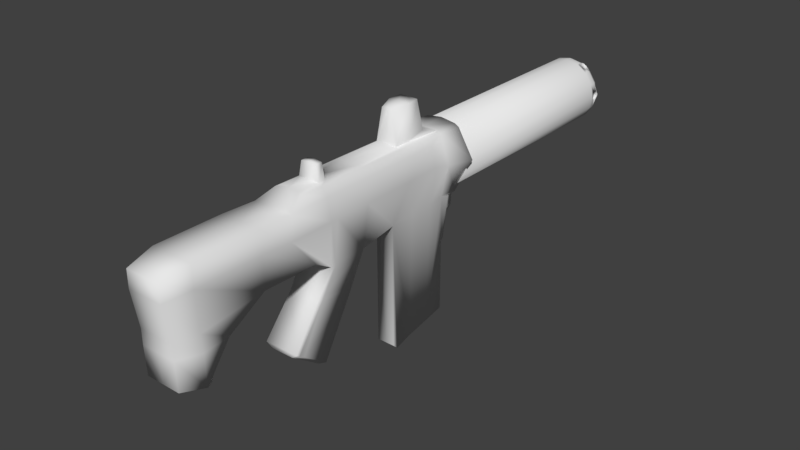 # Source: fps-machinegun-2.blend  (saved by Blender 2.79.0; exported with 4.5.12 LTS)
import bpy
from mathutils import Matrix  # noqa: F401  (used for matrix-valued properties, if any)

bpy.ops.wm.read_factory_settings(use_empty=True)
scene = bpy.context.scene
scene.name = 'Scene'

# ---- collections
col_collection_1 = bpy.data.collections.new('Collection 1'); scene.collection.children.link(col_collection_1)

# ---- world
world_world = bpy.data.worlds.new('World'); scene.world = world_world
world_world.color = (0.05088, 0.05088, 0.05088)
world_world.use_sun_shadow = False
world_world.sun_shadow_jitter_overblur = 0.0
world_world.cycles.sampling_method = 'MANUAL'

# ---- meshes
me_cylinder = bpy.data.meshes.new('Cylinder')
me_cylinder.from_pydata([(6.363e-08, 0.8071, 1.959), (0.2727, 0.7528, 1.959), (0.5039, 0.5983, 1.959), (0.6583, 0.3672, 1.959), (0.7126, 0.09448, 1.959), (0.6583, -0.1782, 1.959), (0.5039, -0.4094, 1.959), (0.2727, -0.5638, 1.959), (1.712e-07, -0.6181, 1.959), (-0.2727, -0.5638, 1.959), (-0.5039, -0.4094, 1.959), (-0.6583, -0.1782, 1.959), (-0.7126, 0.09448, 1.959), (-0.6583, 0.3672, 1.959), (-0.5039, 0.5983, 1.959), (-0.2727, 0.7528, 1.959), (6.363e-08, 1.028, 1.749), (6.363e-08, 1.028, 3.616), (0.3573, 0.9571, 1.749), (0.3573, 0.9571, 3.616), (0.6602, 0.7547, 1.749), (0.6602, 0.7547, 3.616), (0.8626, 0.4518, 1.749), (0.8626, 0.4518, 3.616), (0.9337, 0.09448, 1.749), (0.9337, 0.09448, 3.616), (0.8626, -0.2628, 1.749), (0.8626, -0.2628, 3.616), (0.6602, -0.5658, 1.749), (0.6602, -0.5658, 3.616), (0.3573, -0.7682, 1.749), (0.3573, -0.7682, 3.616), (2.046e-07, -0.8392, 1.749), (2.046e-07, -0.8392, 3.616), (-0.3573, -0.7682, 1.749), (-0.3573, -0.7682, 3.616), (-0.6602, -0.5658, 1.749), (-0.6602, -0.5658, 3.616), (-0.8626, -0.2628, 1.749), (-0.8626, -0.2628, 3.616), (-0.9337, 0.09448, 1.749), (-0.9337, 0.09448, 3.616), (-0.8626, 0.4518, 1.749), (-0.8626, 0.4518, 3.616), (-0.6602, 0.7547, 1.749), (-0.6602, 0.7547, 3.616), (-0.3573, 0.9571, 1.749), (-0.3573, 0.9571, 3.616), (1.712e-07, -0.6181, 1.749), (-0.2727, 0.7528, 1.749), (-0.6583, 0.3672, 1.749), (-0.5039, 0.5983, 1.749), (-0.7126, 0.09448, 1.749), (6.363e-08, 0.8071, 1.749), (0.6583, -0.1782, 1.749), (0.7126, 0.09448, 1.749), (0.6583, 0.3672, 1.749), (0.5039, 0.5983, 1.749), (0.5039, -0.4094, 1.749), (-0.2727, -0.5638, 1.749), (-0.6583, -0.1782, 1.749), (0.2727, -0.5638, 1.749), (-0.5039, -0.4094, 1.749), (0.2727, 0.7528, 1.749), (7.527e-08, 1.241, 2.12), (0.4386, 1.153, 2.12), (0.8105, 0.9049, 2.12), (1.059, 0.533, 2.12), (1.146, 0.09439, 2.12), (1.059, -0.3442, 2.12), (0.8105, -0.7161, 2.12), (0.4386, -0.9645, 2.12), (2.483e-07, -1.052, 2.12), (-0.4386, -0.9645, 2.12), (-0.8105, -0.7161, 2.12), (-1.059, -0.3442, 2.12), (-1.146, 0.0944, 2.12), (-1.059, 0.533, 2.12), (-0.8105, 0.9049, 2.12), (-0.4386, 1.153, 2.12), (0.7059, -1.704, 18.59), (0.8224, 1.069, 18.81), (0.8224, 1.069, 16.8), (0.7059, -1.658, 16.78), (0.8224, 1.081, 14.48), (0.3865, -1.626, 13.44), (0.986, 0.2127, 18.81), (0.986, 0.2613, 12.82), (0.986, 0.2127, 16.8), (0.986, 0.2127, 14.41), (1.178, 0.2127, 12.23), (1.551, 0.2127, 11.17), (0.3865, -1.626, 12.33), (0.3865, -1.672, 14.66), (0.986, 0.2127, 20.83), (0.8834, -1.147, 19.56), (0.8224, 1.069, 20.62), (0.8834, 0.2127, 25.13), (0.8834, 1.097, 25.13), (0.6445, -2.79, 19.29), (0.6445, -3.23, 17.58), (-0.6982, -3.439, 24.57), (0.8834, 1.097, 22.14), (0.8834, 0.2127, 22.14), (0.8834, -1.091, 22.09), (0.8831, -3.41, 24.93), (0.8834, -1.376, 25.04), (0.8834, -2.107, 24.98), (0.8834, -2.021, 23.82), (0.7159, -4.631, 20.17), (0.492, -1.452, 11.01), (0.7289, -1.327, 11.14), (0.4141, -1.478, 11.57), (0.4413, -1.548, 11.19), (0.8315, 1.064, 12.82), (-0.6559, -2.589, 19.16), (0.6559, -2.64, 18.89), (0.8224, 1.061, 13.82), (0.8316, 1.391, 12.27), (0.6467, 1.495, 12.27), (0.8316, 1.332, 11.11), (0.6467, 1.436, 11.11), (0.5801, 1.404, 16.79), (0.4495, 1.468, 16.79), (0.4495, 1.468, 18.8), (0.5801, 1.404, 18.8), (0.4495, 1.444, 13.76), (0.587, 1.381, 13.71), (0.5801, 1.38, 14.54), (0.4495, 1.444, 14.54), (0.5793, 1.418, 19.87), (0.4495, 1.481, 19.78), (0.4766, -4.562, 20.57), (0.7165, -4.476, 20.42), (0.7322, -4.371, 20.6), (0.7132, -5.386, 19.04), (0.4766, -5.468, 19.2), (0.3865, -6.894, 14.63), (0.3865, -6.681, 12.45), (0.8224, 1.069, 18.47), (0.4766, -4.716, 20.32), (0.5801, 1.404, 18.46), (0.986, 0.2127, 18.47), (0.7059, -1.697, 18.35), (0.4495, 1.468, 18.46), (0.6445, -2.855, 19.02), (0.3865, -6.877, 13.57), (0.3865, -7.098, 14.4), (0.3876, -6.503, 11.52), (0.318, 2.083, 18.46), (0.318, 2.083, 18.8), (-0.7059, -1.704, 18.59), (-0.8224, 1.069, 18.81), (-0.8224, 1.069, 16.8), (-0.7059, -1.658, 16.78), (-0.8224, 1.081, 14.48), (-0.3865, -1.626, 13.44), (-0.986, 0.2127, 18.81), (-0.986, 0.2613, 12.82), (-0.986, 0.2127, 16.8), (-0.986, 0.2127, 14.41), (-1.178, 0.2127, 12.23), (-1.551, 0.2127, 11.17), (-0.3865, -1.626, 12.33), (-0.3865, -1.672, 14.66), (-0.986, 0.2127, 20.83), (-0.8834, -1.147, 19.56), (-0.8224, 1.069, 20.62), (-0.8834, 0.2127, 25.13), (-0.8834, 1.097, 25.13), (-0.6445, -2.79, 19.29), (-0.6445, -3.23, 17.58), (-0.6982, -2.233, 24.09), (-0.8834, 1.097, 22.14), (-0.8834, 0.2127, 22.14), (-0.8834, -1.091, 22.09), (-0.8834, -3.413, 24.93), (-0.8834, -1.376, 25.04), (-0.8834, -2.107, 24.98), (-0.8834, -2.021, 23.82), (-5.453e-10, -2.939, 17.43), (0.0, 1.495, 12.27), (0.0, 1.512, 18.81), (-3.034e-11, 2.913, 13.78), (0.0, 1.512, 16.8), (0.0, 1.488, 14.55), (-2.024e-18, 1.528, 11.11), (-1.014e-17, -1.672, 14.66), (7.043e-17, -4.562, 20.57), (-2.247e-09, -5.468, 19.2), (-0.7159, -4.631, 20.17), (0.0, 1.069, 20.62), (0.0, 1.525, 19.79), (0.0, 1.097, 25.13), (0.0, -3.23, 17.58), (0.0002593, -3.439, 24.57), (0.0, 1.097, 22.14), (2.204e-09, -3.413, 24.93), (-2.938e-09, -1.658, 16.78), (-0.492, -1.452, 11.01), (-0.7289, -1.327, 11.14), (-0.4141, -1.478, 11.57), (-0.4413, -1.548, 11.19), (-0.8315, 1.064, 12.82), (0.6559, -2.939, 17.43), (0.6559, -2.589, 19.16), (-0.8224, 1.061, 13.82), (-0.8316, 1.391, 12.27), (-0.6467, 1.495, 12.27), (-0.8316, 1.332, 11.11), (-0.6467, 1.436, 11.11), (-0.5801, 1.404, 16.79), (-0.4495, 1.468, 16.79), (-0.4495, 1.468, 18.8), (-0.5801, 1.404, 18.8), (-0.4495, 1.444, 13.76), (-0.587, 1.381, 13.71), (-0.5801, 1.38, 14.54), (-0.4495, 1.444, 14.54), (-0.5793, 1.418, 19.87), (-0.4495, 1.481, 19.78), (-0.4766, -4.562, 20.57), (-0.7165, -4.476, 20.42), (-0.7322, -4.371, 20.6), (-0.7132, -5.386, 19.04), (-0.4766, -5.468, 19.2), (-0.3865, -7.098, 14.4), (-0.3865, -6.877, 13.57), (-0.3865, -6.681, 12.45), (-0.8224, 1.069, 18.47), (-0.4766, -4.716, 20.32), (-0.5801, 1.404, 18.46), (-0.986, 0.2127, 18.47), (-0.7059, -1.697, 18.35), (-0.4495, 1.468, 18.46), (0.0, 1.512, 18.47), (-0.6445, -2.855, 19.02), (7.043e-17, -4.716, 20.32), (1.584e-08, -7.098, 14.4), (1.098e-08, -6.877, 13.57), (-0.3865, -6.894, 14.63), (1.767e-08, -6.894, 14.63), (-0.3876, -6.503, 11.52), (-4.849e-09, -6.504, 11.52), (-1.347e-09, -6.728, 12.41), (0.0, 2.127, 18.47), (0.0, 2.127, 18.81), (-0.318, 2.083, 18.46), (-0.318, 2.083, 18.8), (0.7319, 0.8578, 26.35), (0.7319, 0.1603, 26.35), (0.0, -3.132, 26.03), (0.7319, -3.132, 26.03), (0.7319, -1.363, 26.08), (0.7319, -1.945, 26.08), (0.0, -1.363, 26.08), (0.0, -1.945, 26.08), (0.0, 0.8578, 26.35), (0.0, 0.1603, 26.35), (-0.7319, 0.8578, 26.35), (-0.7319, 0.1603, 26.35), (-0.7319, -3.132, 26.03), (-0.7319, -1.363, 26.08), (-0.7319, -1.945, 26.08), (0.6985, -3.437, 24.57), (0.6987, -2.233, 24.09), (-0.6559, -2.939, 17.43), (-0.6559, -2.64, 18.89), (-0.4277, -3.413, 11.57), (0.4277, -3.413, 11.57), (-4.662e-09, -3.403, 11.54), (-2.705e-17, -2.037, 10.98), (0.4413, -2.07, 11.25), (0.492, -1.974, 11.07), (-0.4413, -2.07, 11.25), (-0.492, -1.974, 11.07), (-4.662e-09, -3.299, 11.42), (-0.4277, -3.309, 11.45), (0.4277, -3.309, 11.45), (1.841e-07, 1.4, 1.134), (1.758e-07, 1.491, 11.24), (0.4925, 1.302, 1.134), (0.5273, 1.386, 11.24), (0.91, 1.023, 1.134), (0.9743, 1.087, 11.24), (1.189, 0.6055, 1.134), (1.273, 0.6403, 11.24), (1.287, 0.113, 1.134), (1.378, 0.113, 11.24), (1.189, -0.3795, 1.134), (1.273, -0.4143, 11.24), (0.91, -0.797, 1.134), (0.9743, -0.8614, 11.24), (0.4925, -1.076, 1.134), (0.5273, -1.16, 11.24), (3.759e-07, -1.174, 1.134), (3.812e-07, -1.265, 11.24), (-0.4925, -1.076, 1.134), (-0.5273, -1.16, 11.24), (-0.91, -0.797, 1.134), (-0.9743, -0.8614, 11.24), (-1.189, -0.3795, 1.134), (-1.273, -0.4143, 11.24), (-1.287, 0.113, 1.134), (-1.378, 0.113, 11.24), (-1.189, 0.6055, 1.134), (-1.273, 0.6403, 11.24), (-0.91, 1.023, 1.134), (-0.9743, 1.087, 11.24), (-0.4925, 1.302, 1.134), (-0.5273, 1.386, 11.24), (-0.9743, 1.087, 1.639), (-1.273, 0.6403, 1.639), (-1.378, 0.113, 1.639), (-1.273, -0.4143, 1.639), (-0.9743, -0.8614, 1.639), (-0.5273, -1.16, 1.639), (3.812e-07, -1.265, 1.639), (0.5273, -1.16, 1.639), (0.9743, -0.8614, 1.639), (1.273, -0.4143, 1.639), (1.378, 0.113, 1.639), (1.273, 0.6403, 1.639), (0.9743, 1.087, 1.639), (0.5273, 1.386, 1.639), (1.758e-07, 1.491, 1.639), (-0.5273, 1.386, 1.639), (0.5273, 1.386, 1.359), (0.9743, 1.087, 1.359), (1.273, 0.6403, 1.359), (1.273, -0.4143, 1.359), (0.9743, -0.8614, 1.359), (3.812e-07, -1.265, 1.359), (-0.9743, -0.8614, 1.359), (-1.273, -0.4143, 1.359), (-1.273, 0.6403, 1.359), (-0.9743, 1.087, 1.359), (-0.5273, 1.386, 1.359), (1.758e-07, 1.491, 1.359), (0.4386, -0.9645, 1.082), (2.483e-07, -1.052, 1.082), (-0.4386, -0.9645, 1.082), (-0.4446, -0.9605, 1.082), (-0.8105, -0.7161, 1.082), (0.8105, -0.7161, 1.082), (0.4446, -0.9605, 1.082), (-0.8179, -0.7049, 1.082), (-1.059, -0.3442, 1.082), (1.146, 0.09439, 1.082), (1.062, -0.3271, 1.082), (1.059, -0.3442, 1.082), (0.8179, -0.7049, 1.082), (-1.062, -0.3271, 1.082), (-1.059, 0.533, 1.082), (-1.142, 0.113, 1.082), (-1.146, 0.0944, 1.082), (1.059, 0.533, 1.082), (1.142, 0.113, 1.082), (-1.049, 0.5476, 1.082), (1.049, 0.5476, 1.082), (0.8105, 0.9049, 1.082), (-0.7993, 0.9123, 1.082), (-0.8105, 0.9049, 1.082), (0.7993, 0.9123, 1.082), (0.4386, 1.153, 1.082), (-0.4315, 1.155, 1.082), (-0.4386, 1.153, 1.082), (7.527e-08, 1.241, 1.082), (0.4315, 1.155, 1.082), (1.11, -0.08699, 1.364), (1.338, -0.08599, 1.359), (-1.11, -0.08699, 1.364), (-1.338, -0.08599, 1.359), (1.338, -0.08699, 1.364), (-1.338, -0.08699, 1.364), (-1.348, 0.262, 1.433), (1.113, 0.262, 1.433), (-1.113, 0.262, 1.433), (1.348, 0.262, 1.433), (1.132, 0.1638, 1.531), (-1.132, 0.1638, 1.531), (1.368, 0.1638, 1.531), (-1.368, 0.1638, 1.531), (-1.378, 0.113, 1.541), (-1.356, 0.2227, 1.492), (1.121, 0.2227, 1.492), (-1.121, 0.2227, 1.492), (1.356, 0.2227, 1.492), (-1.146, 0.0944, 1.545), (1.378, 0.113, 1.541), (1.146, 0.09439, 1.545), (1.374, 0.09439, 1.545), (-1.374, 0.0944, 1.545), (-1.346, 0.2758, 1.364), (1.11, 0.2758, 1.364), (-1.11, 0.2758, 1.364), (1.346, 0.2758, 1.364), (1.132, 0.02498, 1.196), (1.36, 0.02498, 1.196), (-1.132, 0.02498, 1.196), (-1.36, 0.02498, 1.196), (-1.146, 0.0944, 1.182), (1.146, 0.09439, 1.182), (1.374, 0.09439, 1.182), (-1.374, 0.0944, 1.182), (-1.368, 0.1638, 1.196), (1.132, 0.1638, 1.196), (-1.132, 0.1638, 1.196), (1.368, 0.1638, 1.196), (1.378, 0.113, 1.186), (-1.356, 0.2227, 1.235), (1.121, 0.2227, 1.235), (-1.121, 0.2227, 1.235), (1.356, 0.2227, 1.235), (1.121, -0.03387, 1.235), (1.349, -0.03387, 1.235), (-1.121, -0.03387, 1.235), (-1.349, -0.03387, 1.235), (1.113, -0.07319, 1.433), (-1.113, -0.07319, 1.433), (1.341, -0.07319, 1.433), (-1.341, -0.07319, 1.433), (-1.132, 0.02498, 1.531), (1.132, 0.02498, 1.531), (1.36, 0.02498, 1.531), (-1.36, 0.02498, 1.531), (1.113, -0.07319, 1.294), (1.341, -0.07319, 1.294), (-1.113, -0.07319, 1.294), (-1.341, -0.07319, 1.294), (-1.378, 0.113, 1.186), (-1.121, -0.03387, 1.492), (1.121, -0.03387, 1.492), (1.349, -0.03387, 1.492), (-1.349, -0.03387, 1.492), (-1.348, 0.262, 1.294), (1.348, 0.262, 1.294), (1.113, 0.262, 1.294), (-1.113, 0.262, 1.294), (-1.346, 0.2748, 1.359), (1.346, 0.2748, 1.359), (-0.8246, 1.187, 1.294), (-0.7029, 0.9767, 1.294), (0.5298, -1.158, 1.294), (0.5273, -1.16, 1.309), (0.42, -0.9682, 1.294), (-0.8361, 1.18, 1.364), (-0.7144, 0.969, 1.364), (0.4057, -0.9711, 1.364), (0.5273, -1.16, 1.418), (0.5161, -1.162, 1.364), (-0.7918, 1.209, 1.235), (-0.6702, 0.9986, 1.235), (0.5626, -1.137, 1.235), (0.4564, -0.9526, 1.235), (0.4386, -0.9645, 1.267), (-0.7918, 1.209, 1.492), (-0.6702, 0.9986, 1.492), (0.4564, -0.9526, 1.492), (0.5626, -1.137, 1.492), (-0.8352, 1.18, 1.359), (0.5171, -1.162, 1.359), (-0.8246, 1.187, 1.433), (-0.7029, 0.9767, 1.433), (0.42, -0.9682, 1.433), (0.5298, -1.158, 1.433), (0.4386, -0.9645, 1.46), (-0.6849, 1.281, 1.182), (-0.5633, 1.07, 1.182), (0.6694, -1.065, 1.182), (0.5633, -0.8812, 1.182), (-0.7428, 1.242, 1.531), (-0.6211, 1.031, 1.531), (0.5054, -0.9199, 1.531), (0.6116, -1.104, 1.531), (-0.7428, 1.242, 1.196), (-0.6211, 1.031, 1.196), (0.6116, -1.104, 1.196), (0.5054, -0.9199, 1.196), (-0.6271, 1.319, 1.196), (-0.5054, 1.109, 1.196), (0.7273, -1.026, 1.196), (0.6211, -0.8426, 1.196), (-0.6849, 1.281, 1.545), (-0.5633, 1.07, 1.545), (0.5633, -0.8812, 1.545), (0.6694, -1.065, 1.545), (-0.5453, 1.374, 1.433), (-0.42, 1.157, 1.433), (0.7029, -0.7879, 1.433), (0.8091, -0.9718, 1.433), (-0.578, 1.352, 1.492), (-0.4564, 1.141, 1.492), (0.6702, -0.8098, 1.492), (0.7763, -0.9937, 1.492), (-0.578, 1.352, 1.235), (-0.4564, 1.141, 1.235), (0.6702, -0.8098, 1.235), (0.7763, -0.9937, 1.235), (-0.6271, 1.319, 1.531), (-0.5054, 1.109, 1.531), (0.6211, -0.8426, 1.531), (0.7273, -1.026, 1.531), (-0.5453, 1.374, 1.294), (-0.42, 1.157, 1.294), (0.7029, -0.7879, 1.294), (0.8091, -0.9718, 1.294), (-0.4386, 1.153, 1.267), (-0.4386, 1.153, 1.46), (-0.5346, 1.381, 1.359), (-0.5338, 1.382, 1.364), (-0.4057, 1.16, 1.364), (0.8197, -0.9647, 1.359), (0.7144, -0.7802, 1.364), (0.8206, -0.9641, 1.364), (0.8361, 1.18, 1.364), (0.7144, 0.969, 1.364), (-0.4057, -0.9711, 1.364), (-0.5161, -1.162, 1.364), (0.8352, 1.18, 1.359), (-0.5273, -1.16, 1.309), (-0.5171, -1.162, 1.359), (0.7918, 1.209, 1.235), (0.6702, 0.9986, 1.235), (-0.4564, -0.9526, 1.235), (-0.5626, -1.137, 1.235), (0.8246, 1.187, 1.433), (0.7029, 0.9767, 1.433), (-0.5298, -1.158, 1.433), (-0.42, -0.9682, 1.433), (0.7918, 1.209, 1.492), (0.6702, 0.9986, 1.492), (-0.4564, -0.9526, 1.492), (-0.4386, -0.9645, 1.46), (-0.5626, -1.137, 1.492), (0.8246, 1.187, 1.294), (0.7029, 0.9767, 1.294), (-0.5298, -1.158, 1.294), (-0.42, -0.9682, 1.294), (-0.5273, -1.16, 1.418), (-0.4386, -0.9645, 1.267), (0.6849, 1.281, 1.182), (0.5633, 1.07, 1.182), (-0.5633, -0.8812, 1.182), (-0.6694, -1.065, 1.182), (0.7428, 1.242, 1.196), (0.6211, 1.031, 1.196), (-0.5054, -0.9199, 1.196), (-0.6116, -1.104, 1.196), (0.7428, 1.242, 1.531), (0.6211, 1.031, 1.531), (-0.5054, -0.9199, 1.531), (-0.6116, -1.104, 1.531), (0.6271, 1.319, 1.196), (0.5054, 1.109, 1.196), (-0.6211, -0.8426, 1.196), (-0.7273, -1.026, 1.196), (0.6271, 1.319, 1.531), (0.5054, 1.109, 1.531), (-0.6211, -0.8426, 1.531), (-0.7273, -1.026, 1.531), (0.6849, 1.281, 1.545), (0.5633, 1.07, 1.545), (-0.5633, -0.8812, 1.545), (-0.6694, -1.065, 1.545), (0.578, 1.352, 1.235), (0.4564, 1.141, 1.235), (-0.6702, -0.8098, 1.235), (-0.7763, -0.9937, 1.235), (0.578, 1.352, 1.492), (0.4564, 1.141, 1.492), (-0.6702, -0.8098, 1.492), (-0.7763, -0.9937, 1.492), (0.5453, 1.374, 1.294), (0.42, 1.157, 1.294), (0.4386, 1.153, 1.267), (-0.7029, -0.7879, 1.294), (-0.8091, -0.9718, 1.294), (0.42, 1.157, 1.433), (0.5453, 1.374, 1.433), (-0.7029, -0.7879, 1.433), (-0.8091, -0.9718, 1.433), (0.4386, 1.153, 1.46), (0.4057, 1.16, 1.364), (0.5338, 1.382, 1.364), (-0.7144, -0.7802, 1.364), (-0.8206, -0.9641, 1.364), (0.5346, 1.381, 1.359), (-0.8197, -0.9647, 1.359), (0.0, 1.488, 14.55), (0.6467, 1.763, 13.16), (0.0, 1.763, 13.16), (0.4495, 1.444, 13.76), (0.4495, 1.444, 14.54), (-0.6467, 1.763, 13.16), (-0.4495, 1.444, 13.76), (-0.4495, 1.444, 14.54), (-3.034e-11, 2.841, 14.44), (0.3811, 2.895, 13.18), (-1.788e-11, 2.895, 13.18), (0.4495, 2.868, 13.78), (0.2351, 2.793, 14.48), (-0.3811, 2.895, 13.18), (-0.4495, 2.868, 13.78), (-0.2351, 2.793, 14.48)], [], [(1, 2, 3, 4, 5, 6, 7, 8, 9, 10, 11, 12, 13, 14, 15, 0), (16, 17, 19, 18), (18, 19, 21, 20), (20, 21, 23, 22), (22, 23, 25, 24), (24, 25, 27, 26), (26, 27, 29, 28), (28, 29, 31, 30), (30, 31, 33, 32), (32, 33, 35, 34), (34, 35, 37, 36), (36, 37, 39, 38), (38, 39, 41, 40), (40, 41, 43, 42), (42, 43, 45, 44), (19, 17, 47, 45, 43, 41, 39, 37, 35, 33, 31, 29, 27, 25, 23, 21), (44, 45, 47, 46), (46, 47, 17, 16), (16, 18, 20, 22, 24, 55, 56, 57, 63, 53, 49, 51, 50, 52, 40, 42, 44, 46), (61, 7, 6, 58), (56, 3, 2, 57), (58, 6, 5, 54), (48, 8, 7, 61), (55, 4, 3, 56), (59, 9, 8, 48), (60, 11, 10, 62), (62, 10, 9, 59), (49, 15, 14, 51), (52, 12, 11, 60), (63, 1, 0, 53), (40, 52, 60, 62, 59, 48, 61, 58, 54, 55, 24, 26, 28, 30, 32, 34, 36, 38), (53, 0, 15, 49), (51, 14, 13, 50), (57, 2, 1, 63), (50, 13, 12, 52), (54, 5, 4, 55), (65, 66, 67, 68, 69, 70, 71, 72, 73, 74, 75, 76, 77, 78, 79, 64), (142, 139, 81, 86), (121, 186, 181, 119), (187, 93, 83, 198), (89, 84, 82, 88), (154, 266, 267, 233), (129, 185, 184, 123), (90, 118, 114, 87), (81, 125, 130, 96), (85, 87, 89, 93), (93, 89, 88, 83), (92, 90, 87, 85), (86, 81, 96, 94), (143, 142, 86, 80), (268, 202, 274, 277), (123, 144, 141, 122), (99, 205, 115, 170), (81, 139, 141, 125), (145, 99, 133, 109), (108, 105, 264, 265), (92, 85, 146, 138), (132, 134, 188), (113, 112, 92, 138, 148, 269), (112, 111, 90), (103, 102, 98, 97), (124, 182, 192, 131), (80, 86, 94, 95), (104, 103, 97, 106), (194, 180, 204, 100), (116, 205, 99, 145), (197, 176, 101, 195), (194, 100, 135, 136, 189), (95, 94, 103, 104), (94, 96, 102, 103), (176, 179, 172, 101), (106, 107, 108, 104), (193, 169, 259, 257), (107, 106, 253, 254), (96, 191, 196, 102), (102, 196, 193, 98), (168, 177, 262, 260), (169, 168, 260, 259), (129, 126, 592, 593), (216, 207, 203, 206), (82, 84, 128, 122), (91, 120, 118, 90), (87, 114, 117, 84, 89), (191, 96, 130, 131, 192), (85, 93, 137, 147, 146), (110, 111, 113), (216, 206, 155, 217), (117, 114, 118, 127), (121, 119, 118, 120), (144, 124, 125, 141), (129, 123, 122, 128), (126, 129, 128, 127), (124, 131, 130, 125), (139, 82, 122, 141), (270, 268, 277, 276), (132, 133, 134), (140, 136, 135, 109), (237, 140, 132, 188), (132, 140, 109, 133), (93, 187, 241, 137), (189, 136, 140, 237), (239, 146, 147, 238), (137, 241, 238, 147), (138, 244, 243, 148), (146, 239, 244, 138), (123, 184, 235, 144), (204, 116, 145, 100), (100, 145, 109, 135), (83, 88, 142, 143), (88, 82, 139, 142), (144, 235, 245, 149), (149, 245, 246, 150), (124, 144, 149, 150), (182, 124, 150, 246), (232, 157, 152, 229), (210, 208, 181, 186), (187, 198, 154, 164), (160, 159, 153, 155), (117, 127, 128, 84), (218, 212, 184, 185), (161, 158, 203, 207), (152, 167, 219, 214), (156, 164, 160, 158), (164, 154, 159, 160), (163, 156, 158, 161), (157, 165, 167, 152), (233, 151, 157, 232), (110, 113, 272, 273), (212, 211, 231, 234), (181, 208, 594, 591), (152, 214, 231, 229), (236, 190, 222, 170), (179, 108, 265, 172), (163, 228, 227, 156), (170, 223, 134, 99), (202, 268, 242, 228, 163, 201), (201, 163, 162), (174, 168, 169, 173), (213, 220, 192, 182), (151, 166, 165, 157), (175, 177, 168, 174), (267, 236, 170, 115), (265, 264, 195, 101, 172), (194, 189, 225, 224, 171), (166, 175, 174, 165), (165, 174, 173, 167), (105, 197, 195, 264), (177, 175, 179, 178), (176, 197, 251, 261), (98, 193, 257, 249), (167, 173, 196, 191), (173, 169, 193, 196), (178, 176, 261, 263), (106, 97, 250, 253), (208, 215, 595, 594), (215, 218, 596, 595), (153, 211, 217, 155), (162, 161, 207, 209), (158, 160, 155, 206, 203), (191, 192, 220, 219, 167), (156, 227, 226, 240, 164), (199, 202, 200), (215, 208, 207, 216), (119, 126, 127, 118), (210, 209, 207, 208), (234, 231, 214, 213), (218, 217, 211, 212), (215, 216, 217, 218), (213, 214, 219, 220), (229, 231, 211, 153), (202, 199, 275, 274), (221, 223, 222), (230, 190, 224, 225), (237, 188, 221, 230), (221, 222, 190, 230), (164, 240, 241, 187), (189, 237, 230, 225), (239, 238, 226, 227), (240, 226, 238, 241), (228, 242, 243, 244), (227, 228, 244, 239), (212, 234, 235, 184), (266, 171, 236, 267), (171, 224, 190, 236), (154, 233, 232, 159), (159, 232, 229, 153), (234, 247, 245, 235), (247, 248, 246, 245), (213, 248, 247, 234), (182, 246, 248, 213), (223, 188, 134), (205, 80, 151, 115), (95, 166, 151, 80), (104, 175, 166, 95), (104, 108, 179, 175), (113, 111, 112), (200, 202, 201), (90, 111, 91), (90, 92, 112), (162, 163, 161), (162, 200, 201), (253, 255, 256, 254), (254, 256, 251, 252), (253, 250, 258, 255), (250, 249, 257, 258), (262, 263, 256, 255), (263, 261, 251, 256), (262, 255, 258, 260), (260, 258, 257, 259), (177, 178, 263, 262), (221, 188, 223), (197, 105, 252, 251), (97, 98, 249, 250), (105, 108, 107), (105, 107, 254, 252), (179, 176, 178), (99, 134, 133), (170, 222, 223), (233, 267, 115, 151), (198, 180, 266, 154), (83, 143, 116, 204), (143, 80, 205, 116), (198, 83, 204, 180), (266, 180, 194, 171), (268, 270, 243, 242), (270, 269, 148, 243), (271, 273, 276), (271, 276, 275), (269, 270, 276, 278), (113, 269, 278, 272), (273, 271, 186, 121, 120, 91, 111, 110), (200, 162, 209, 210, 186, 271, 275, 199), (325, 280, 282, 324), (324, 282, 284, 323), (323, 284, 286, 322), (322, 286, 288, 321), (321, 288, 290, 320), (320, 290, 292, 319), (319, 292, 294, 318), (318, 294, 296, 317), (317, 296, 298, 316), (316, 298, 300, 315), (315, 300, 302, 314), (314, 302, 304, 313), (313, 304, 306, 312), (312, 306, 308, 311), (282, 280, 310, 308, 306, 304, 302, 300, 298, 296, 294, 292, 290, 288, 286, 284), (311, 308, 310, 326), (326, 310, 280, 325), (283, 285, 359, 360, 363), (328, 323, 322, 329), (293, 295, 340, 339, 345), (279, 281, 368, 367), (303, 305, 358, 353, 354), (289, 291, 351, 350, 349), (299, 301, 352, 347, 346), (309, 279, 367, 365), (285, 287, 357, 356, 359), (295, 297, 342, 341, 340), (305, 307, 361, 362, 358), (281, 283, 363, 364, 368), (291, 293, 345, 344, 351), (301, 303, 354, 355, 352), (287, 289, 349, 348, 357), (297, 299, 346, 343, 342), (307, 309, 365, 366, 361), (329, 322, 321, 389, 381, 387, 378, 396, 440), (330, 320, 319, 331), (331, 319, 318, 449, 465, 459, 474, 486, 502, 494, 490, 514, 512), (332, 317, 316, 539, 518, 521), (333, 315, 314, 334), (334, 314, 313, 383, 392, 425, 434, 421, 374, 372), (335, 312, 311, 336), (336, 311, 326, 337, 509, 510, 487, 491, 499, 483, 471, 456, 462, 446, 460), (337, 326, 325, 338), (327, 324, 323, 328, 519, 515, 526, 530, 549, 561, 557, 569, 579, 584, 587), (338, 325, 324, 327), (279, 338, 327, 281), (281, 327, 587, 573, 565, 553, 541, 545, 522, 535, 519, 328, 283), (309, 337, 338, 279), (307, 336, 460, 441, 451, 475, 467, 479, 495, 503, 509, 337, 309), (305, 335, 336, 307), (303, 430, 405, 410, 435, 439, 335, 305), (301, 334, 372, 429, 417, 400, 404, 430, 303), (299, 333, 334, 301), (297, 520, 537, 525, 548, 544, 556, 568, 577, 588, 333, 299), (295, 332, 521, 520, 297), (293, 444, 461, 332, 295), (291, 331, 512, 506, 498, 481, 469, 477, 453, 443, 444, 293), (289, 330, 331, 291), (287, 409, 403, 398, 415, 427, 370, 330, 289), (285, 329, 440, 436, 413, 408, 409, 287), (283, 328, 329, 285), (341, 540, 538, 517, 529, 533, 73, 72, 340), (355, 401, 399, 416, 428, 371, 419, 431, 422, 388, 76, 75, 347, 352), (347, 75, 74, 343, 346), (339, 455, 454, 478, 470, 482, 497, 505, 513, 489, 493, 501, 485, 473, 458, 466, 71, 70, 344, 345), (340, 72, 71, 466, 464, 448, 445, 455, 339), (350, 69, 68, 390, 423, 432, 418, 369, 426, 414, 397, 402, 348, 349), (367, 64, 79, 508, 488, 511, 504, 507, 366, 365), (366, 507, 496, 480, 468, 476, 452, 442, 447, 463, 457, 472, 484, 500, 492, 508, 79, 78, 362, 361), (348, 402, 406, 411, 437, 394, 376, 385, 379, 390, 68, 67, 356, 357), (356, 67, 66, 360, 359), (353, 77, 76, 388, 380, 386, 377, 395, 438, 412, 407, 401, 355, 354), (362, 78, 77, 353, 358), (364, 575, 574, 583, 578, 582, 65, 64, 367, 368), (344, 70, 69, 350, 351), (343, 74, 73, 533, 532, 551, 563, 559, 571, 580, 585, 576, 567, 555, 543, 547, 524, 540, 341, 342), (360, 66, 65, 582, 570, 558, 562, 550, 531, 527, 516, 536, 523, 546, 542, 554, 566, 575, 364, 363), (421, 419, 371, 374), (418, 420, 373, 369), (439, 393, 375, 384, 382, 383, 313, 312, 335), (392, 388, 422, 425), (390, 391, 424, 423), (425, 422, 431, 434), (423, 424, 433, 432), (429, 428, 416, 417), (426, 427, 415, 414), (374, 371, 428, 429, 372), (369, 373, 370, 427, 426), (400, 399, 401, 404), (397, 398, 403, 402), (393, 395, 377, 375), (394, 396, 378, 376), (375, 377, 386, 384), (376, 378, 387, 385), (404, 401, 407, 405, 430), (402, 403, 409, 408, 406), (405, 407, 412, 410), (406, 408, 413, 411), (382, 380, 388, 392, 383), (379, 381, 389, 391, 390), (384, 386, 380, 382), (385, 387, 381, 379), (435, 438, 395, 393, 439), (437, 436, 440, 396, 394), (417, 416, 399, 400), (414, 415, 398, 397), (434, 431, 419, 421), (432, 433, 420, 418), (370, 373, 420, 433, 424, 391, 389, 321, 320, 330), (410, 412, 438, 435), (411, 413, 436, 437), (441, 442, 452, 451), (445, 443, 453, 454, 455), (479, 480, 496, 495), (482, 481, 498, 497), (451, 452, 476, 475), (454, 453, 477, 478), (446, 447, 442, 441, 460), (448, 450, 461, 444, 443, 445), (467, 468, 480, 479), (470, 469, 481, 482), (462, 463, 447, 446), (464, 465, 449, 450, 448), (471, 472, 457, 456), (473, 474, 459, 458), (461, 450, 449, 318, 317, 332), (456, 457, 463, 462), (458, 459, 465, 464, 466), (487, 488, 508, 492, 491), (489, 490, 494, 493), (483, 484, 472, 471), (485, 486, 474, 473), (503, 504, 511, 510, 509), (505, 506, 512, 514, 513), (510, 511, 488, 487), (513, 514, 490, 489), (495, 496, 507, 504, 503), (497, 498, 506, 505), (491, 492, 500, 499), (493, 494, 502, 501), (499, 500, 484, 483), (501, 502, 486, 485), (475, 476, 468, 467), (478, 477, 469, 470), (573, 574, 575, 566, 565), (576, 577, 568, 567), (588, 586, 581, 572, 560, 564, 552, 534, 528, 539, 316, 315, 333), (584, 583, 574, 573, 587), (585, 586, 588, 577, 576), (565, 566, 554, 553), (567, 568, 556, 555), (545, 546, 523, 522), (547, 548, 525, 524), (541, 542, 546, 545), (543, 544, 548, 547), (579, 578, 583, 584), (580, 581, 586, 585), (557, 558, 570, 569), (559, 560, 572, 571), (569, 570, 582, 578, 579), (571, 572, 581, 580), (526, 527, 531, 530), (529, 528, 534, 532, 533), (561, 562, 558, 557), (563, 564, 560, 559), (535, 536, 516, 515, 519), (538, 537, 520, 521, 518, 517), (515, 516, 527, 526), (517, 518, 539, 528, 529), (549, 550, 562, 561), (551, 552, 564, 563), (530, 531, 550, 549), (532, 534, 552, 551), (522, 523, 536, 535), (524, 525, 537, 538, 540), (553, 554, 542, 541), (555, 556, 544, 543), (590, 591, 599, 598), (276, 273, 272, 278), (275, 276, 277, 274), (589, 593, 601, 597), (591, 594, 602, 599), (595, 596, 604, 603), (218, 185, 589, 596), (119, 181, 591, 590), (185, 129, 593, 589), (126, 119, 590, 592), (600, 183, 597, 601), (183, 599, 602, 603), (603, 604, 597, 183), (599, 183, 600, 598), (596, 589, 597, 604), (592, 590, 598, 600), (594, 595, 603, 602), (593, 592, 600, 601)])
me_cylinder.polygons.foreach_set('use_smooth', [True] * 427)
me_cylinder.use_remesh_preserve_volume = False
me_cylinder.use_remesh_preserve_attributes = False
me_cylinder.use_mirror_vertex_groups = False
me_cylinder.update()

# ---- objects
ob_carcass = bpy.data.objects.new('Carcass', me_cylinder)

# ---- transforms, parenting, visibility, modifiers, constraints
ob_carcass.location = (0.0, 4.389, 0.6292)
ob_carcass.rotation_euler = (1.571, 0.0, 0.0)
ob_carcass.scale = (0.3223, 0.3223, 0.2995)
ob_carcass.lineart.crease_threshold = 0.0

# ---- collection membership
col_collection_1.objects.link(ob_carcass)

# ---- scene / render settings (as saved in the file)
scene.frame_start = 1; scene.frame_end = 250; scene.frame_set(1)
scene.render.engine = 'BLENDER_EEVEE_NEXT'
scene.render.resolution_percentage = 50
scene.render.dither_intensity = 0.0
scene.cycles.use_denoising = False
scene.cycles.samples = 128
scene.cycles.sampling_pattern = 'TABULATED_SOBOL'
scene.cycles.light_sampling_threshold = 0.0
scene.cycles.use_adaptive_sampling = False
scene.cycles.use_light_tree = False
scene.cycles.blur_glossy = 0.0
scene.cycles.sample_clamp_indirect = 0.0
scene.view_settings.view_transform = 'Standard'
bpy.context.view_layer.update()

# ---- added for rendering (the .blend has no active camera and no usable light): camera, sun
cam_auto = bpy.data.cameras.new('AutoCamera')
cam_auto.lens = 50.0
cam_auto.sensor_width = 36.0
cam_auto.clip_end = 1000.0
ob_auto_camera = bpy.data.objects.new('AutoCamera', cam_auto)
scene.collection.objects.link(ob_auto_camera)
ob_auto_camera.location = (7.66673, -8.91805, 6.0882)
ob_auto_camera.rotation_euler = (1.09748, -7.21219e-08, 0.694738)
scene.camera = ob_auto_camera
light_auto_sun = bpy.data.lights.new('AutoSun', 'SUN')
light_auto_sun.energy = 3.0
light_auto_sun.angle = 0.0523599
ob_auto_sun = bpy.data.objects.new('AutoSun', light_auto_sun)
scene.collection.objects.link(ob_auto_sun)
ob_auto_sun.rotation_euler = (0.872665, 0.174533, 0.523599)
bpy.context.view_layer.update()

